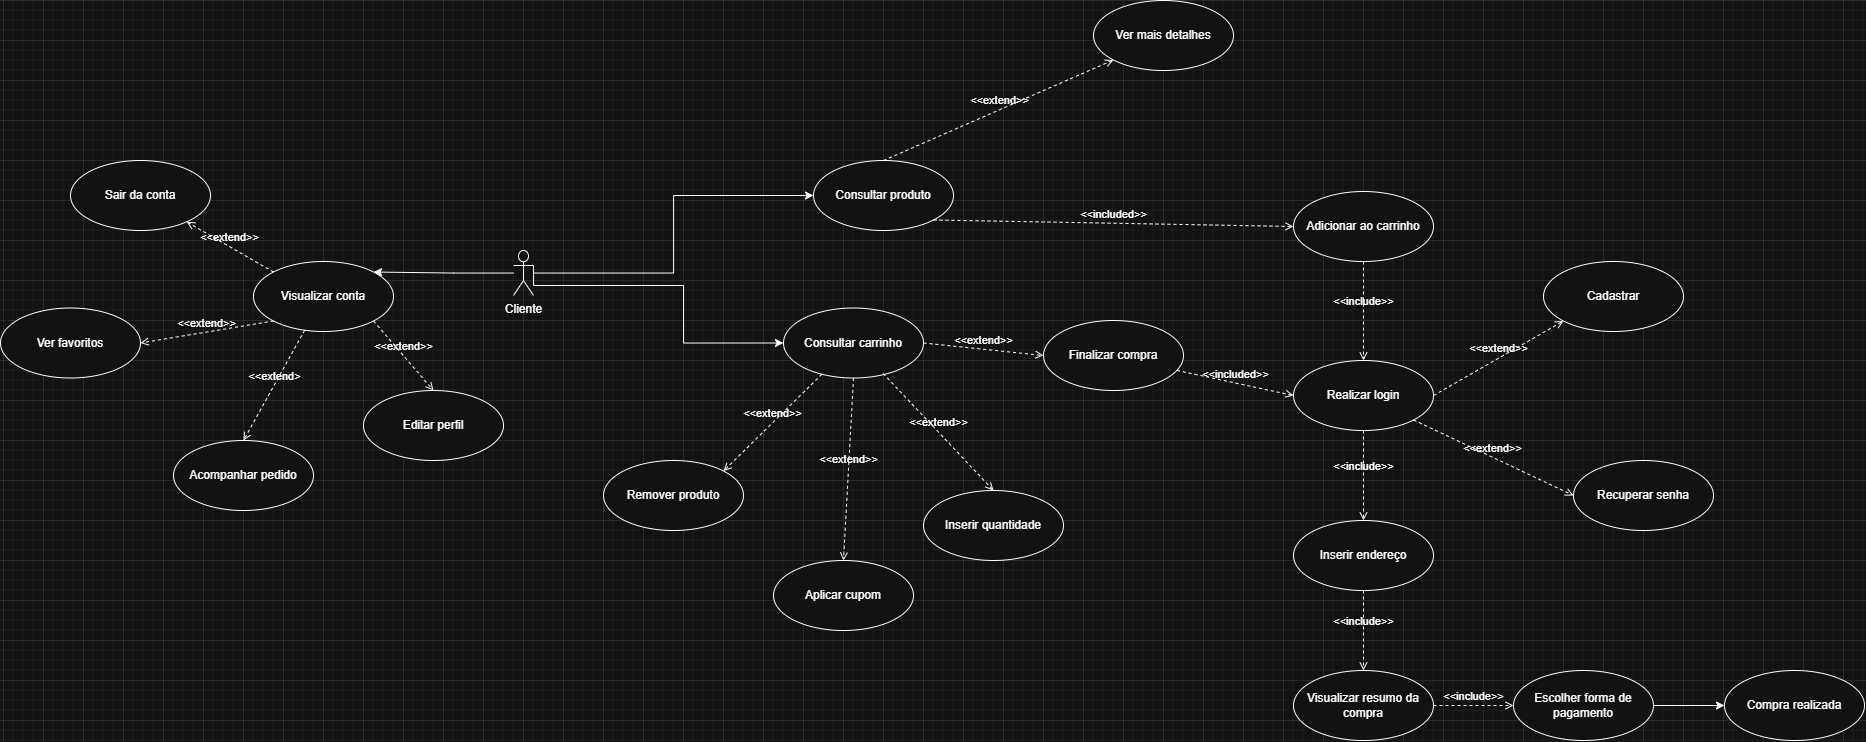

The diagram above was exported from draw.io. Its source (the exported page's mxGraphModel, read from the mxfile embedded in the PNG):
<mxGraphModel dx="2865" dy="2047" grid="1" gridSize="10" guides="1" tooltips="1" connect="1" arrows="1" fold="1" page="1" pageScale="1" pageWidth="827" pageHeight="1169" math="0" shadow="0">
  <root>
    <mxCell id="0" />
    <mxCell id="1" parent="0" />
    <mxCell id="r0xyZVsGIJTNCd9SXiuo-41" style="edgeStyle=orthogonalEdgeStyle;rounded=0;orthogonalLoop=1;jettySize=auto;html=1;entryX=0;entryY=0.5;entryDx=0;entryDy=0;exitX=1;exitY=0.3333333333333333;exitDx=0;exitDy=0;exitPerimeter=0;" parent="1" source="r0xyZVsGIJTNCd9SXiuo-1" target="r0xyZVsGIJTNCd9SXiuo-3" edge="1">
      <mxGeometry relative="1" as="geometry">
        <Array as="points">
          <mxPoint x="50" y="85" />
          <mxPoint x="200" y="85" />
          <mxPoint x="200" y="143" />
        </Array>
      </mxGeometry>
    </mxCell>
    <mxCell id="CpI3f4VAiptw6cE773-4-17" style="edgeStyle=orthogonalEdgeStyle;rounded=0;orthogonalLoop=1;jettySize=auto;html=1;entryX=1;entryY=0;entryDx=0;entryDy=0;" edge="1" parent="1" source="r0xyZVsGIJTNCd9SXiuo-1" target="CpI3f4VAiptw6cE773-4-2">
      <mxGeometry relative="1" as="geometry" />
    </mxCell>
    <mxCell id="CpI3f4VAiptw6cE773-4-21" style="edgeStyle=orthogonalEdgeStyle;rounded=0;orthogonalLoop=1;jettySize=auto;html=1;entryX=0;entryY=0.5;entryDx=0;entryDy=0;" edge="1" parent="1" source="r0xyZVsGIJTNCd9SXiuo-1" target="r0xyZVsGIJTNCd9SXiuo-2">
      <mxGeometry relative="1" as="geometry" />
    </mxCell>
    <mxCell id="r0xyZVsGIJTNCd9SXiuo-1" value="Cliente" style="shape=umlActor;verticalLabelPosition=bottom;verticalAlign=top;html=1;" parent="1" vertex="1">
      <mxGeometry x="30" y="50" width="20" height="45" as="geometry" />
    </mxCell>
    <mxCell id="r0xyZVsGIJTNCd9SXiuo-2" value="Consultar produto" style="ellipse;whiteSpace=wrap;html=1;" parent="1" vertex="1">
      <mxGeometry x="330" y="-40" width="140" height="70" as="geometry" />
    </mxCell>
    <mxCell id="r0xyZVsGIJTNCd9SXiuo-3" value="Consultar carrinho" style="ellipse;whiteSpace=wrap;html=1;" parent="1" vertex="1">
      <mxGeometry x="300" y="107.5" width="140" height="70" as="geometry" />
    </mxCell>
    <mxCell id="r0xyZVsGIJTNCd9SXiuo-4" value="Inserir endereço" style="ellipse;whiteSpace=wrap;html=1;" parent="1" vertex="1">
      <mxGeometry x="810" y="320" width="140" height="70" as="geometry" />
    </mxCell>
    <mxCell id="r0xyZVsGIJTNCd9SXiuo-16" value="Ver mais detalhes" style="ellipse;whiteSpace=wrap;html=1;" parent="1" vertex="1">
      <mxGeometry x="610" y="-200" width="140" height="70" as="geometry" />
    </mxCell>
    <mxCell id="r0xyZVsGIJTNCd9SXiuo-17" value="Realizar login" style="ellipse;whiteSpace=wrap;html=1;" parent="1" vertex="1">
      <mxGeometry x="810" y="160" width="140" height="70" as="geometry" />
    </mxCell>
    <mxCell id="r0xyZVsGIJTNCd9SXiuo-26" value="Adicionar ao carrinho" style="ellipse;whiteSpace=wrap;html=1;" parent="1" vertex="1">
      <mxGeometry x="810" y="-9" width="140" height="70" as="geometry" />
    </mxCell>
    <mxCell id="r0xyZVsGIJTNCd9SXiuo-30" value="&amp;lt;&amp;lt;extend&amp;gt;&amp;gt;" style="html=1;verticalAlign=bottom;labelBackgroundColor=none;endArrow=open;endFill=0;dashed=1;rounded=0;exitX=0.5;exitY=0;exitDx=0;exitDy=0;entryX=0;entryY=1;entryDx=0;entryDy=0;" parent="1" source="r0xyZVsGIJTNCd9SXiuo-2" target="r0xyZVsGIJTNCd9SXiuo-16" edge="1">
      <mxGeometry width="160" relative="1" as="geometry">
        <mxPoint x="400" y="70" as="sourcePoint" />
        <mxPoint x="560" y="70" as="targetPoint" />
      </mxGeometry>
    </mxCell>
    <mxCell id="r0xyZVsGIJTNCd9SXiuo-31" value="&amp;lt;&amp;lt;included&amp;gt;&amp;gt;" style="html=1;verticalAlign=bottom;labelBackgroundColor=none;endArrow=open;endFill=0;dashed=1;rounded=0;exitX=1;exitY=1;exitDx=0;exitDy=0;entryX=0;entryY=0.5;entryDx=0;entryDy=0;" parent="1" source="r0xyZVsGIJTNCd9SXiuo-2" target="r0xyZVsGIJTNCd9SXiuo-26" edge="1">
      <mxGeometry x="0.0036" width="160" relative="1" as="geometry">
        <mxPoint x="400" y="70" as="sourcePoint" />
        <mxPoint x="560" y="70" as="targetPoint" />
        <mxPoint as="offset" />
      </mxGeometry>
    </mxCell>
    <mxCell id="r0xyZVsGIJTNCd9SXiuo-36" value="&amp;lt;&amp;lt;include&amp;gt;&amp;gt;" style="html=1;verticalAlign=bottom;labelBackgroundColor=none;endArrow=open;endFill=0;dashed=1;rounded=0;exitX=0.5;exitY=1;exitDx=0;exitDy=0;" parent="1" source="r0xyZVsGIJTNCd9SXiuo-26" target="r0xyZVsGIJTNCd9SXiuo-17" edge="1">
      <mxGeometry width="160" relative="1" as="geometry">
        <mxPoint x="630" y="260" as="sourcePoint" />
        <mxPoint x="790" y="260" as="targetPoint" />
      </mxGeometry>
    </mxCell>
    <mxCell id="r0xyZVsGIJTNCd9SXiuo-37" value="&amp;lt;&amp;lt;include&amp;gt;&amp;gt;" style="html=1;verticalAlign=bottom;labelBackgroundColor=none;endArrow=open;endFill=0;dashed=1;rounded=0;exitX=0.5;exitY=1;exitDx=0;exitDy=0;entryX=0.5;entryY=0;entryDx=0;entryDy=0;" parent="1" source="r0xyZVsGIJTNCd9SXiuo-17" target="r0xyZVsGIJTNCd9SXiuo-4" edge="1">
      <mxGeometry width="160" relative="1" as="geometry">
        <mxPoint x="630" y="260" as="sourcePoint" />
        <mxPoint x="790" y="260" as="targetPoint" />
      </mxGeometry>
    </mxCell>
    <mxCell id="r0xyZVsGIJTNCd9SXiuo-43" value="Visualizar resumo da compra" style="ellipse;whiteSpace=wrap;html=1;" parent="1" vertex="1">
      <mxGeometry x="810" y="470" width="140" height="70" as="geometry" />
    </mxCell>
    <mxCell id="r0xyZVsGIJTNCd9SXiuo-44" value="&amp;lt;&amp;lt;include&amp;gt;&amp;gt;" style="html=1;verticalAlign=bottom;labelBackgroundColor=none;endArrow=open;endFill=0;dashed=1;rounded=0;entryX=0.5;entryY=0;entryDx=0;entryDy=0;exitX=0.5;exitY=1;exitDx=0;exitDy=0;" parent="1" source="r0xyZVsGIJTNCd9SXiuo-4" target="r0xyZVsGIJTNCd9SXiuo-43" edge="1">
      <mxGeometry width="160" relative="1" as="geometry">
        <mxPoint x="730" y="370" as="sourcePoint" />
        <mxPoint x="740" y="310" as="targetPoint" />
      </mxGeometry>
    </mxCell>
    <mxCell id="CpI3f4VAiptw6cE773-4-2" value="Visualizar conta" style="ellipse;whiteSpace=wrap;html=1;" vertex="1" parent="1">
      <mxGeometry x="-230" y="61" width="140" height="70" as="geometry" />
    </mxCell>
    <mxCell id="CpI3f4VAiptw6cE773-4-4" value="Cadastrar" style="ellipse;whiteSpace=wrap;html=1;" vertex="1" parent="1">
      <mxGeometry x="1060" y="61" width="140" height="70" as="geometry" />
    </mxCell>
    <mxCell id="CpI3f4VAiptw6cE773-4-5" value="Recuperar senha" style="ellipse;whiteSpace=wrap;html=1;" vertex="1" parent="1">
      <mxGeometry x="1090" y="260" width="140" height="70" as="geometry" />
    </mxCell>
    <mxCell id="CpI3f4VAiptw6cE773-4-6" value="&amp;lt;&amp;lt;extend&amp;gt;&amp;gt;" style="html=1;verticalAlign=bottom;labelBackgroundColor=none;endArrow=open;endFill=0;dashed=1;rounded=0;entryX=0;entryY=1;entryDx=0;entryDy=0;exitX=1;exitY=0.5;exitDx=0;exitDy=0;" edge="1" parent="1" source="r0xyZVsGIJTNCd9SXiuo-17" target="CpI3f4VAiptw6cE773-4-4">
      <mxGeometry x="0.0014" width="160" relative="1" as="geometry">
        <mxPoint x="870" y="500" as="sourcePoint" />
        <mxPoint x="1000" y="500" as="targetPoint" />
        <mxPoint as="offset" />
      </mxGeometry>
    </mxCell>
    <mxCell id="CpI3f4VAiptw6cE773-4-7" value="&amp;lt;&amp;lt;extend&amp;gt;&amp;gt;" style="html=1;verticalAlign=bottom;labelBackgroundColor=none;endArrow=open;endFill=0;dashed=1;rounded=0;entryX=0;entryY=0.5;entryDx=0;entryDy=0;exitX=1;exitY=1;exitDx=0;exitDy=0;" edge="1" parent="1" source="r0xyZVsGIJTNCd9SXiuo-17" target="CpI3f4VAiptw6cE773-4-5">
      <mxGeometry width="160" relative="1" as="geometry">
        <mxPoint x="850" y="240" as="sourcePoint" />
        <mxPoint x="970" y="200" as="targetPoint" />
      </mxGeometry>
    </mxCell>
    <mxCell id="CpI3f4VAiptw6cE773-4-8" value="Editar perfil" style="ellipse;whiteSpace=wrap;html=1;" vertex="1" parent="1">
      <mxGeometry x="-120" y="190" width="140" height="70" as="geometry" />
    </mxCell>
    <mxCell id="CpI3f4VAiptw6cE773-4-9" value="Sair da conta" style="ellipse;whiteSpace=wrap;html=1;" vertex="1" parent="1">
      <mxGeometry x="-413" y="-40" width="140" height="70" as="geometry" />
    </mxCell>
    <mxCell id="CpI3f4VAiptw6cE773-4-10" value="Ver favoritos" style="ellipse;whiteSpace=wrap;html=1;" vertex="1" parent="1">
      <mxGeometry x="-483" y="107.5" width="140" height="70" as="geometry" />
    </mxCell>
    <mxCell id="CpI3f4VAiptw6cE773-4-11" value="Acompanhar pedido" style="ellipse;whiteSpace=wrap;html=1;rotation=0;" vertex="1" parent="1">
      <mxGeometry x="-310" y="240" width="140" height="70" as="geometry" />
    </mxCell>
    <mxCell id="CpI3f4VAiptw6cE773-4-12" value="&amp;lt;&amp;lt;extend&amp;gt;&amp;gt;" style="html=1;verticalAlign=bottom;labelBackgroundColor=none;endArrow=open;endFill=0;dashed=1;rounded=0;exitX=0;exitY=0;exitDx=0;exitDy=0;" edge="1" parent="1" source="CpI3f4VAiptw6cE773-4-2" target="CpI3f4VAiptw6cE773-4-9">
      <mxGeometry x="0.0092" width="160" relative="1" as="geometry">
        <mxPoint x="600" y="190" as="sourcePoint" />
        <mxPoint x="770" y="240" as="targetPoint" />
        <mxPoint as="offset" />
      </mxGeometry>
    </mxCell>
    <mxCell id="CpI3f4VAiptw6cE773-4-13" value="&amp;lt;&amp;lt;extend&amp;gt;" style="html=1;verticalAlign=bottom;labelBackgroundColor=none;endArrow=open;endFill=0;dashed=1;rounded=0;entryX=0.5;entryY=0;entryDx=0;entryDy=0;" edge="1" parent="1" source="CpI3f4VAiptw6cE773-4-2" target="CpI3f4VAiptw6cE773-4-11">
      <mxGeometry x="0.0092" width="160" relative="1" as="geometry">
        <mxPoint x="-100" y="132" as="sourcePoint" />
        <mxPoint x="20" y="350" as="targetPoint" />
        <mxPoint as="offset" />
      </mxGeometry>
    </mxCell>
    <mxCell id="CpI3f4VAiptw6cE773-4-14" value="&amp;lt;&amp;lt;extend&amp;gt;&amp;gt;" style="html=1;verticalAlign=bottom;labelBackgroundColor=none;endArrow=open;endFill=0;dashed=1;rounded=0;entryX=0.5;entryY=0;entryDx=0;entryDy=0;exitX=1;exitY=1;exitDx=0;exitDy=0;" edge="1" parent="1" source="CpI3f4VAiptw6cE773-4-2" target="CpI3f4VAiptw6cE773-4-8">
      <mxGeometry x="0.0014" width="160" relative="1" as="geometry">
        <mxPoint x="850" y="250" as="sourcePoint" />
        <mxPoint x="980" y="170" as="targetPoint" />
        <mxPoint as="offset" />
      </mxGeometry>
    </mxCell>
    <mxCell id="CpI3f4VAiptw6cE773-4-15" value="&amp;lt;&amp;lt;extend&amp;gt;&amp;gt;" style="html=1;verticalAlign=bottom;labelBackgroundColor=none;endArrow=open;endFill=0;dashed=1;rounded=0;entryX=1;entryY=0.5;entryDx=0;entryDy=0;exitX=0;exitY=1;exitDx=0;exitDy=0;" edge="1" parent="1" source="CpI3f4VAiptw6cE773-4-2" target="CpI3f4VAiptw6cE773-4-10">
      <mxGeometry x="0.0014" width="160" relative="1" as="geometry">
        <mxPoint x="210" y="290" as="sourcePoint" />
        <mxPoint x="314" y="335" as="targetPoint" />
        <mxPoint as="offset" />
      </mxGeometry>
    </mxCell>
    <mxCell id="CpI3f4VAiptw6cE773-4-18" value="Remover produto" style="ellipse;whiteSpace=wrap;html=1;" vertex="1" parent="1">
      <mxGeometry x="120" y="260" width="140" height="70" as="geometry" />
    </mxCell>
    <mxCell id="CpI3f4VAiptw6cE773-4-19" value="Aplicar cupom" style="ellipse;whiteSpace=wrap;html=1;" vertex="1" parent="1">
      <mxGeometry x="290" y="360" width="140" height="70" as="geometry" />
    </mxCell>
    <mxCell id="CpI3f4VAiptw6cE773-4-20" value="Inserir quantidade" style="ellipse;whiteSpace=wrap;html=1;" vertex="1" parent="1">
      <mxGeometry x="440" y="290" width="140" height="70" as="geometry" />
    </mxCell>
    <mxCell id="CpI3f4VAiptw6cE773-4-22" value="&amp;lt;&amp;lt;extend&amp;gt;&amp;gt;" style="html=1;verticalAlign=bottom;labelBackgroundColor=none;endArrow=open;endFill=0;dashed=1;rounded=0;entryX=1;entryY=0;entryDx=0;entryDy=0;" edge="1" parent="1" source="r0xyZVsGIJTNCd9SXiuo-3" target="CpI3f4VAiptw6cE773-4-18">
      <mxGeometry x="0.0014" width="160" relative="1" as="geometry">
        <mxPoint x="-50" y="180" as="sourcePoint" />
        <mxPoint x="30" y="280" as="targetPoint" />
        <mxPoint as="offset" />
      </mxGeometry>
    </mxCell>
    <mxCell id="CpI3f4VAiptw6cE773-4-23" value="&amp;lt;&amp;lt;extend&amp;gt;&amp;gt;" style="html=1;verticalAlign=bottom;labelBackgroundColor=none;endArrow=open;endFill=0;dashed=1;rounded=0;entryX=0.5;entryY=0;entryDx=0;entryDy=0;exitX=0.5;exitY=1;exitDx=0;exitDy=0;" edge="1" parent="1" source="r0xyZVsGIJTNCd9SXiuo-3" target="CpI3f4VAiptw6cE773-4-19">
      <mxGeometry x="0.0014" width="160" relative="1" as="geometry">
        <mxPoint x="434" y="270" as="sourcePoint" />
        <mxPoint x="340" y="386" as="targetPoint" />
        <mxPoint as="offset" />
      </mxGeometry>
    </mxCell>
    <mxCell id="CpI3f4VAiptw6cE773-4-24" value="&amp;lt;&amp;lt;extend&amp;gt;&amp;gt;" style="html=1;verticalAlign=bottom;labelBackgroundColor=none;endArrow=open;endFill=0;dashed=1;rounded=0;entryX=0.5;entryY=0;entryDx=0;entryDy=0;exitX=0.712;exitY=0.936;exitDx=0;exitDy=0;exitPerimeter=0;" edge="1" parent="1" source="r0xyZVsGIJTNCd9SXiuo-3" target="CpI3f4VAiptw6cE773-4-20">
      <mxGeometry x="0.0014" width="160" relative="1" as="geometry">
        <mxPoint x="370" y="240" as="sourcePoint" />
        <mxPoint x="360" y="422" as="targetPoint" />
        <mxPoint as="offset" />
      </mxGeometry>
    </mxCell>
    <mxCell id="CpI3f4VAiptw6cE773-4-25" value="Finalizar compra" style="ellipse;whiteSpace=wrap;html=1;" vertex="1" parent="1">
      <mxGeometry x="560" y="120" width="140" height="70" as="geometry" />
    </mxCell>
    <mxCell id="CpI3f4VAiptw6cE773-4-26" value="&amp;lt;&amp;lt;extend&amp;gt;&amp;gt;" style="html=1;verticalAlign=bottom;labelBackgroundColor=none;endArrow=open;endFill=0;dashed=1;rounded=0;entryX=0;entryY=0.5;entryDx=0;entryDy=0;exitX=1;exitY=0.5;exitDx=0;exitDy=0;" edge="1" parent="1" source="r0xyZVsGIJTNCd9SXiuo-3" target="CpI3f4VAiptw6cE773-4-25">
      <mxGeometry x="0.0014" width="160" relative="1" as="geometry">
        <mxPoint x="460" y="250" as="sourcePoint" />
        <mxPoint x="570" y="367" as="targetPoint" />
        <mxPoint as="offset" />
      </mxGeometry>
    </mxCell>
    <mxCell id="CpI3f4VAiptw6cE773-4-27" value="&amp;lt;&amp;lt;included&amp;gt;&amp;gt;" style="html=1;verticalAlign=bottom;labelBackgroundColor=none;endArrow=open;endFill=0;dashed=1;rounded=0;exitX=0.953;exitY=0.713;exitDx=0;exitDy=0;entryX=0;entryY=0.5;entryDx=0;entryDy=0;exitPerimeter=0;" edge="1" parent="1" source="CpI3f4VAiptw6cE773-4-25" target="r0xyZVsGIJTNCd9SXiuo-17">
      <mxGeometry x="0.0036" width="160" relative="1" as="geometry">
        <mxPoint x="650" y="60" as="sourcePoint" />
        <mxPoint x="990" y="76" as="targetPoint" />
        <mxPoint as="offset" />
      </mxGeometry>
    </mxCell>
    <mxCell id="CpI3f4VAiptw6cE773-4-32" style="edgeStyle=orthogonalEdgeStyle;rounded=0;orthogonalLoop=1;jettySize=auto;html=1;entryX=0;entryY=0.5;entryDx=0;entryDy=0;" edge="1" parent="1" source="CpI3f4VAiptw6cE773-4-28" target="CpI3f4VAiptw6cE773-4-30">
      <mxGeometry relative="1" as="geometry" />
    </mxCell>
    <mxCell id="CpI3f4VAiptw6cE773-4-28" value="Escolher forma de pagamento" style="ellipse;whiteSpace=wrap;html=1;" vertex="1" parent="1">
      <mxGeometry x="1030" y="470" width="140" height="70" as="geometry" />
    </mxCell>
    <mxCell id="CpI3f4VAiptw6cE773-4-29" value="&amp;lt;&amp;lt;include&amp;gt;&amp;gt;" style="html=1;verticalAlign=bottom;labelBackgroundColor=none;endArrow=open;endFill=0;dashed=1;rounded=0;entryX=0;entryY=0.5;entryDx=0;entryDy=0;exitX=1;exitY=0.5;exitDx=0;exitDy=0;" edge="1" parent="1" source="r0xyZVsGIJTNCd9SXiuo-43" target="CpI3f4VAiptw6cE773-4-28">
      <mxGeometry width="160" relative="1" as="geometry">
        <mxPoint x="890" y="410" as="sourcePoint" />
        <mxPoint x="890" y="490" as="targetPoint" />
      </mxGeometry>
    </mxCell>
    <mxCell id="CpI3f4VAiptw6cE773-4-30" value="Compra realizada" style="ellipse;whiteSpace=wrap;html=1;" vertex="1" parent="1">
      <mxGeometry x="1241" y="470" width="140" height="70" as="geometry" />
    </mxCell>
  </root>
</mxGraphModel>